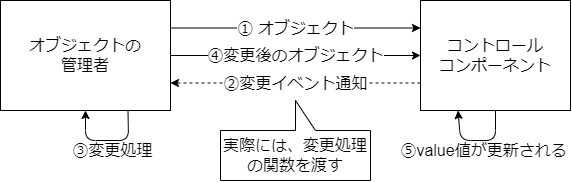

The diagram above was exported from draw.io. Its source (the exported page's mxGraphModel, read from the mxfile embedded in the PNG):
<mxGraphModel dx="584" dy="348" grid="1" gridSize="10" guides="1" tooltips="1" connect="1" arrows="1" fold="1" page="1" pageScale="1" pageWidth="1654" pageHeight="1169" math="0" shadow="0">
  <root>
    <mxCell id="0" />
    <mxCell id="1" parent="0" />
    <mxCell id="4" value="① オブジェクト" style="edgeStyle=none;html=1;exitX=1;exitY=0.25;exitDx=0;exitDy=0;entryX=0;entryY=0.25;entryDx=0;entryDy=0;fontSize=16;" edge="1" parent="1" source="2" target="3">
      <mxGeometry relative="1" as="geometry" />
    </mxCell>
    <mxCell id="5" value="③変更処理" style="edgeStyle=none;html=1;entryX=0.5;entryY=1;entryDx=0;entryDy=0;exitX=0.75;exitY=1;exitDx=0;exitDy=0;fontSize=16;" edge="1" parent="1" source="2" target="2">
      <mxGeometry x="-0.1111" y="10" relative="1" as="geometry">
        <Array as="points">
          <mxPoint x="178" y="260" />
          <mxPoint x="135" y="260" />
        </Array>
        <mxPoint as="offset" />
      </mxGeometry>
    </mxCell>
    <mxCell id="2" value="オブジェクトの&lt;br style=&quot;font-size: 16px;&quot;&gt;管理者" style="rounded=0;whiteSpace=wrap;html=1;fontSize=16;" vertex="1" parent="1">
      <mxGeometry x="50" y="120" width="170" height="110" as="geometry" />
    </mxCell>
    <mxCell id="3" value="コントロール&lt;br style=&quot;font-size: 16px;&quot;&gt;コンポーネント" style="rounded=0;whiteSpace=wrap;html=1;fontSize=16;" vertex="1" parent="1">
      <mxGeometry x="470" y="120" width="150" height="110" as="geometry" />
    </mxCell>
    <mxCell id="6" value="②変更イベント通知" style="edgeStyle=none;html=1;entryX=1;entryY=0.75;entryDx=0;entryDy=0;exitX=0;exitY=0.75;exitDx=0;exitDy=0;dashed=1;fontSize=16;" edge="1" parent="1" source="3" target="2">
      <mxGeometry relative="1" as="geometry">
        <mxPoint x="230" y="225.00000000000006" as="sourcePoint" />
        <mxPoint x="170" y="240" as="targetPoint" />
        <Array as="points" />
        <mxPoint as="offset" />
      </mxGeometry>
    </mxCell>
    <mxCell id="7" value="実際には、変更処理の関数を渡す" style="shape=callout;whiteSpace=wrap;html=1;perimeter=calloutPerimeter;flipV=1;fontSize=16;" vertex="1" parent="1">
      <mxGeometry x="270" y="220" width="150" height="80" as="geometry" />
    </mxCell>
    <mxCell id="8" value="④変更後のオブジェクト" style="edgeStyle=none;html=1;exitX=1;exitY=0.5;exitDx=0;exitDy=0;entryX=0;entryY=0.5;entryDx=0;entryDy=0;fontSize=16;" edge="1" parent="1" source="2" target="3">
      <mxGeometry relative="1" as="geometry">
        <mxPoint x="230" y="195.00000000000006" as="sourcePoint" />
        <mxPoint x="390" y="195.00000000000006" as="targetPoint" />
      </mxGeometry>
    </mxCell>
    <mxCell id="9" value="⑤value値が更新される" style="edgeStyle=none;html=1;entryX=0.25;entryY=1;entryDx=0;entryDy=0;exitX=0.5;exitY=1;exitDx=0;exitDy=0;fontSize=16;" edge="1" parent="1" source="3" target="3">
      <mxGeometry x="-0.1111" y="10" relative="1" as="geometry">
        <mxPoint x="455" y="230" as="sourcePoint" />
        <mxPoint x="425" y="230" as="targetPoint" />
        <Array as="points">
          <mxPoint x="545" y="260" />
          <mxPoint x="510" y="260" />
        </Array>
        <mxPoint as="offset" />
      </mxGeometry>
    </mxCell>
  </root>
</mxGraphModel>